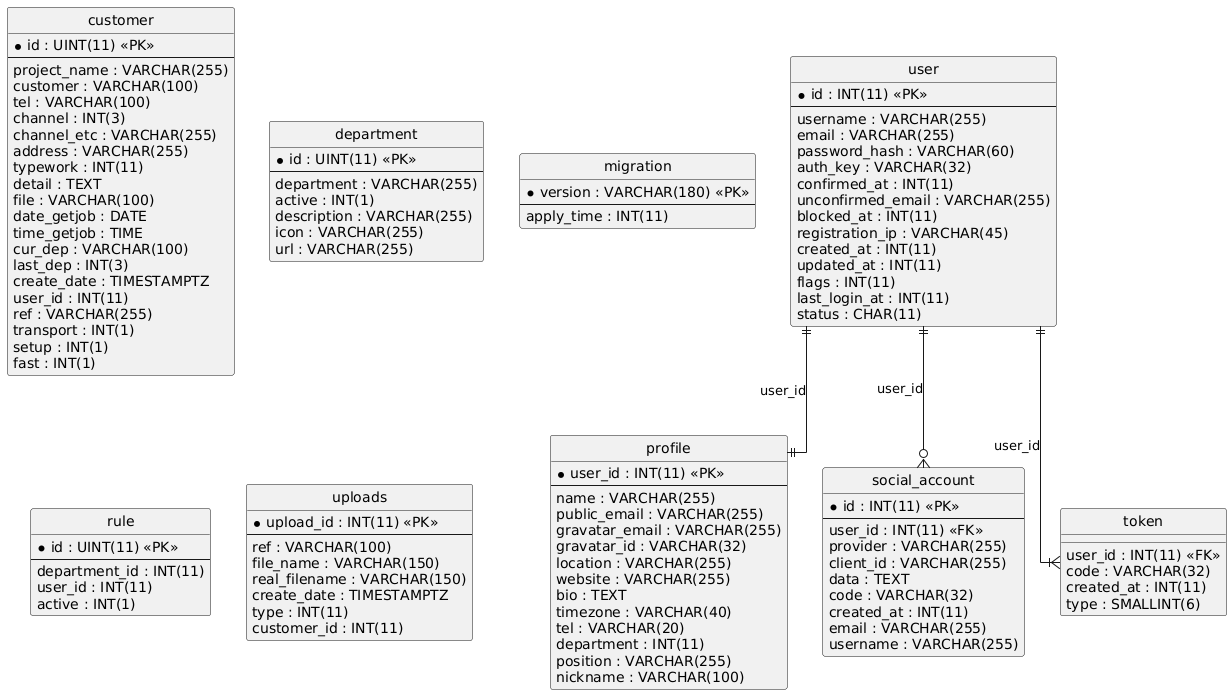

The diagram above was rendered by PlantUML. Its source (embedded in the PNG):
@startuml
hide circle
skinparam linetype ortho

entity "customer" as customer {
  * id : UINT(11) <<PK>>
  --
  project_name : VARCHAR(255)
  customer : VARCHAR(100)
  tel : VARCHAR(100)
  channel : INT(3)
  channel_etc : VARCHAR(255)
  address : VARCHAR(255)
  typework : INT(11)
  detail : TEXT
  file : VARCHAR(100)
  date_getjob : DATE
  time_getjob : TIME
  cur_dep : VARCHAR(100)
  last_dep : INT(3)
  create_date : TIMESTAMPTZ
  user_id : INT(11)
  ref : VARCHAR(255)
  transport : INT(1)
  setup : INT(1)
  fast : INT(1)
}

entity "department" as department {
  * id : UINT(11) <<PK>>
  --
  department : VARCHAR(255)
  active : INT(1)
  description : VARCHAR(255)
  icon : VARCHAR(255)
  url : VARCHAR(255)
}

entity "migration" as migration {
  * version : VARCHAR(180) <<PK>>
  --
  apply_time : INT(11)
}

entity "profile" as profile {
  * user_id : INT(11) <<PK>>
  --
  name : VARCHAR(255)
  public_email : VARCHAR(255)
  gravatar_email : VARCHAR(255)
  gravatar_id : VARCHAR(32)
  location : VARCHAR(255)
  website : VARCHAR(255)
  bio : TEXT
  timezone : VARCHAR(40)
  tel : VARCHAR(20)
  department : INT(11)
  position : VARCHAR(255)
  nickname : VARCHAR(100)
}

entity "rule" as rule {
  * id : UINT(11) <<PK>>
  --
  department_id : INT(11)
  user_id : INT(11)
  active : INT(1)
}

entity "social_account" as social_account {
  * id : INT(11) <<PK>>
  --
  user_id : INT(11) <<FK>>
  provider : VARCHAR(255)
  client_id : VARCHAR(255)
  data : TEXT
  code : VARCHAR(32)
  created_at : INT(11)
  email : VARCHAR(255)
  username : VARCHAR(255)
}

entity "token" as token {
  user_id : INT(11) <<FK>>
  code : VARCHAR(32)
  created_at : INT(11)
  type : SMALLINT(6)
}

entity "uploads" as uploads {
  * upload_id : INT(11) <<PK>>
  --
  ref : VARCHAR(100)
  file_name : VARCHAR(150)
  real_filename : VARCHAR(150)
  create_date : TIMESTAMPTZ
  type : INT(11)
  customer_id : INT(11)
}

entity "user" as user {
  * id : INT(11) <<PK>>
  --
  username : VARCHAR(255)
  email : VARCHAR(255)
  password_hash : VARCHAR(60)
  auth_key : VARCHAR(32)
  confirmed_at : INT(11)
  unconfirmed_email : VARCHAR(255)
  blocked_at : INT(11)
  registration_ip : VARCHAR(45)
  created_at : INT(11)
  updated_at : INT(11)
  flags : INT(11)
  last_login_at : INT(11)
  status : CHAR(11)
}

user ||--|| profile : "user_id"
user ||--o{ social_account : "user_id"
user ||--|{ token : "user_id"
@enduml